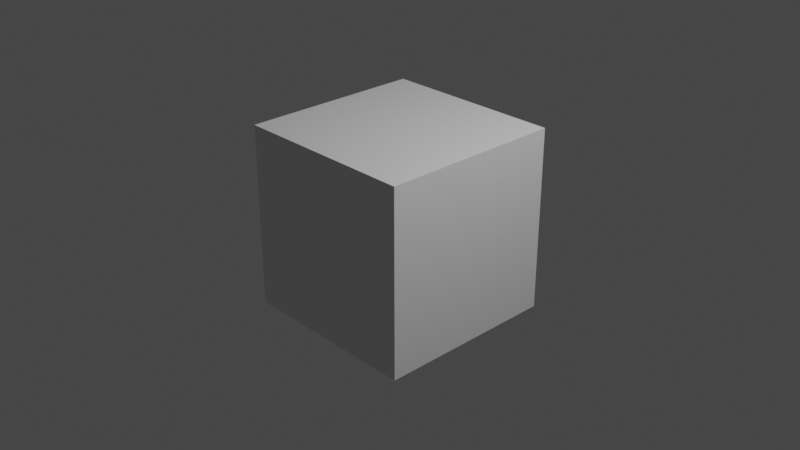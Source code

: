 # Source: symbols.blend  (saved by Blender 2.90.8; exported with 4.5.12 LTS)
import bpy
from mathutils import Matrix  # noqa: F401  (used for matrix-valued properties, if any)

bpy.ops.wm.read_factory_settings(use_empty=True)
scene = bpy.context.scene
scene.name = 'Scene'

# ---- collections
col_collection = bpy.data.collections.new('Collection'); scene.collection.children.link(col_collection)

# ---- materials (node trees are filled in below, after node groups)
mat_material = bpy.data.materials.new('Material')
mat_material.alpha_threshold = 0.0
mat_material.use_transparent_shadow = False
mat_material.line_color = (0.0, 0.0, 0.0, 1.0)

# ---- material node trees
mat_material.use_nodes = True; mat_material.node_tree.nodes.clear()
_N = mat_material.node_tree.nodes; _L = mat_material.node_tree.links
n0 = _N.new('ShaderNodeOutputMaterial'); n0.name = 'Material Output'; n0.location = (300, 300)
n1 = _N.new('ShaderNodeBsdfPrincipled'); n1.name = 'Principled BSDF'; n1.location = (10, 300)
n1.distribution = 'GGX'
n1.subsurface_method = 'BURLEY'
n1.inputs[2].default_value = 0.4
n1.inputs[3].default_value = 1.45
n1.inputs[27].default_value = (0.0, 0.0, 0.0, 1.0)
n1.inputs[28].default_value = 1.0
_L.new(n1.outputs[0], n0.inputs[0])
n0.is_active_output = True

# ---- world
world_world = bpy.data.worlds.new('World'); scene.world = world_world
world_world.use_nodes = True; world_world.node_tree.nodes.clear()
_N = world_world.node_tree.nodes; _L = world_world.node_tree.links
n0 = _N.new('ShaderNodeOutputWorld'); n0.name = 'World Output'; n0.location = (300, 300)
n1 = _N.new('ShaderNodeBackground'); n1.name = 'Background'; n1.location = (10, 300)
n1.inputs[0].default_value = (0.05088, 0.05088, 0.05088, 1.0)
_L.new(n1.outputs[0], n0.inputs[0])
n0.is_active_output = True
world_world.color = (0.05088, 0.05088, 0.05088)
world_world.use_sun_shadow = False
world_world.sun_shadow_jitter_overblur = 0.0

# ---- cameras
cam_camera = bpy.data.cameras.new('Camera')
cam_camera.clip_end = 100.0
cam_camera.ortho_scale = 7.314

# ---- lights
light_light = bpy.data.lights.new('Light', 'POINT')
light_light.transmission_factor = 0.0
light_light.energy = 1000.0
light_light.shadow_soft_size = 0.1
light_light.shadow_maximum_resolution = 0.006
light_light.use_absolute_resolution = True

# ---- meshes
me_cube = bpy.data.meshes.new('Cube')
me_cube.from_pydata([(1.0, 1.0, 1.0), (1.0, 1.0, -1.0), (1.0, -1.0, 1.0), (1.0, -1.0, -1.0), (-1.0, 1.0, 1.0), (-1.0, 1.0, -1.0), (-1.0, -1.0, 1.0), (-1.0, -1.0, -1.0)], [], [(0, 4, 6, 2), (3, 2, 6, 7), (7, 6, 4, 5), (5, 1, 3, 7), (1, 0, 2, 3), (5, 4, 0, 1)])
_uv = me_cube.uv_layers.new(name='UVMap')
_uv.uv.foreach_set('vector', [0.625, 0.5, 0.875, 0.5, 0.875, 0.75, 0.625, 0.75, 0.375, 0.75, 0.625, 0.75, 0.625, 1.0, 0.375, 1.0, 0.375, 0.0, 0.625, 0.0, 0.625, 0.25, 0.375, 0.25, 0.125, 0.5, 0.375, 0.5, 0.375, 0.75, 0.125, 0.75, 0.375, 0.5, 0.625, 0.5, 0.625, 0.75, 0.375, 0.75, 0.375, 0.25, 0.625, 0.25, 0.625, 0.5, 0.375, 0.5])
me_cube.materials.append(mat_material)
me_cube.use_remesh_preserve_volume = False
me_cube.use_remesh_preserve_attributes = False
me_cube.use_mirror_vertex_groups = False
me_cube.update()
me_circle = bpy.data.meshes.new('Circle')
me_circle.from_pydata([(-0.1586, 1.135, 0.0), (-0.1754, 0.9409, 0.0), (-0.9144, 0.6901, 0.0), (-0.7894, 0.5413, 0.0), (-1.135, -0.1586, 0.0), (-0.9409, -0.1754, 0.0), (-0.6901, -0.9144, 0.0), (-0.5413, -0.7894, 0.0), (0.1586, -1.135, 0.0), (0.1754, -0.9409, 0.0), (0.9144, -0.6901, 0.0), (0.7894, -0.5413, 0.0), (1.135, 0.1586, 0.0), (0.9409, 0.1754, 0.0), (0.6901, 0.9144, 0.0), (0.5413, 0.7894, 0.0)], [(2, 1), (4, 3), (6, 5), (8, 7), (10, 9), (12, 11), (14, 13), (0, 15)], [])
_uv = me_circle.uv_layers.new(name='UVMap')
_uv.uv.foreach_set('vector', [])
me_circle.use_remesh_fix_poles = True
me_circle.use_remesh_preserve_attributes = False
me_circle.use_mirror_vertex_groups = False
me_circle.update()
me_circle_001 = bpy.data.meshes.new('Circle.001')
me_circle_001.from_pydata([(0.0, 1.0, 0.0), (-0.3827, 0.9239, 0.0), (-0.7071, 0.7071, 0.0), (-0.9239, 0.3827, 0.0), (-1.0, -4.371e-08, 0.0), (-0.9239, -0.3827, 0.0), (-0.7071, -0.7071, 0.0), (-0.3827, -0.9239, 0.0), (-1.51e-07, -1.0, 0.0), (0.3827, -0.9239, 0.0), (0.7071, -0.7071, 0.0), (0.9239, -0.3827, 0.0), (1.0, 1.192e-08, 0.0), (0.9239, 0.3827, 0.0), (0.7071, 0.7071, 0.0), (0.3827, 0.9239, 0.0)], [(2, 1), (4, 3), (6, 5), (8, 7), (10, 9), (12, 11), (14, 13), (0, 15)], [])
_uv = me_circle_001.uv_layers.new(name='UVMap')
_uv.uv.foreach_set('vector', [])
me_circle_001.use_remesh_fix_poles = True
me_circle_001.use_remesh_preserve_attributes = False
me_circle_001.use_mirror_vertex_groups = False
me_circle_001.update()

# ---- objects
ob_cube = bpy.data.objects.new('Cube', me_cube)
ob_light = bpy.data.objects.new('Light', light_light)
ob_camera = bpy.data.objects.new('Camera', cam_camera)
ob_circle = bpy.data.objects.new('Circle', me_circle)
ob_circle_001 = bpy.data.objects.new('Circle.001', me_circle_001)

# ---- transforms, parenting, visibility, modifiers, constraints
ob_cube.location = (0.0, 0.0, 0.0)
ob_cube.lock_rotations_4d = False
ob_cube.empty_display_type = 'ARROWS'
ob_cube.lineart.crease_threshold = 0.0
ob_light.location = (4.076, 1.005, 5.904)
ob_light.rotation_euler = (0.6503, 0.05522, 1.866)
ob_light.lock_rotations_4d = False
ob_light.empty_display_type = 'ARROWS'
ob_light.color = (0.0, 0.0, 0.0, 0.0)
ob_light.lineart.crease_threshold = 0.0
ob_camera.location = (7.359, -6.926, 4.958)
ob_camera.rotation_euler = (1.109, 0.0, 0.8149)
ob_camera.lock_rotations_4d = False
ob_camera.empty_display_type = 'ARROWS'
ob_camera.color = (0.0, 0.0, 0.0, 0.0)
ob_camera.display_type = 'WIRE'
ob_camera.lineart.crease_threshold = 0.0
ob_circle.location = (0.0, 0.0, 0.0)
ob_circle.lineart.crease_threshold = 0.0
ob_circle_001.location = (0.0, 0.0, 0.0)
ob_circle_001.lineart.crease_threshold = 0.0

# ---- collection membership
col_collection.objects.link(ob_cube)
col_collection.objects.link(ob_light)
col_collection.objects.link(ob_camera)
col_collection.objects.link(ob_circle)
col_collection.objects.link(ob_circle_001)

# ---- scene / render settings (as saved in the file)
scene.camera = ob_camera
scene.frame_start = 1; scene.frame_end = 250; scene.frame_set(1)
scene.render.engine = 'BLENDER_EEVEE_NEXT'
scene.cycles.use_denoising = False
scene.cycles.samples = 128
scene.cycles.sampling_pattern = 'TABULATED_SOBOL'
scene.cycles.use_adaptive_sampling = False
scene.cycles.use_light_tree = False
scene.view_settings.view_transform = 'Filmic'
bpy.context.view_layer.update()
